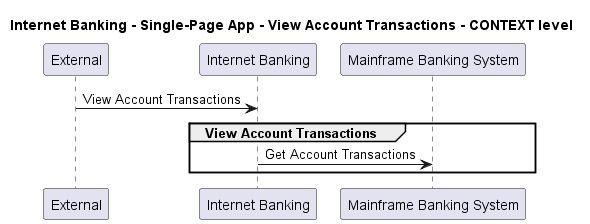

The diagram above was rendered by PlantUML. Its source (embedded in the PNG):
@startuml
!pragma layout smetana

title Internet Banking - Single-Page App - View Account Transactions - CONTEXT level

participant "External" as C4InterFlow.SoftwareSystems.ExternalSystem
participant "Internet Banking" as BigBankPlc.SoftwareSystems.InternetBanking
participant "Mainframe Banking System" as BigBankPlc.SoftwareSystems.MainframeBankingSystem

C4InterFlow.SoftwareSystems.ExternalSystem -> BigBankPlc.SoftwareSystems.InternetBanking : View Account Transactions
group View Account Transactions
BigBankPlc.SoftwareSystems.InternetBanking -> BigBankPlc.SoftwareSystems.MainframeBankingSystem : Get Account Transactions
end


@enduml